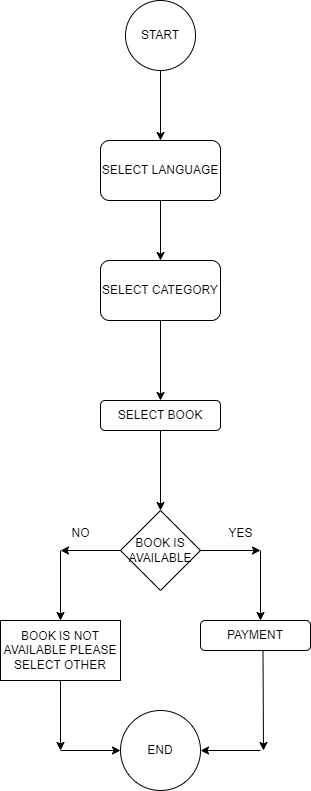

The diagram above was exported from draw.io. Its source (the exported page's mxGraphModel, read from the mxfile embedded in the PNG):
<mxGraphModel dx="608" dy="349" grid="1" gridSize="10" guides="1" tooltips="1" connect="1" arrows="1" fold="1" page="1" pageScale="1" pageWidth="850" pageHeight="1100" math="0" shadow="0">
  <root>
    <mxCell id="0" />
    <mxCell id="1" parent="0" />
    <mxCell id="5a9oaSSRYK7hABnhbvxl-1" value="START" style="ellipse;whiteSpace=wrap;html=1;aspect=fixed;" parent="1" vertex="1">
      <mxGeometry x="385" y="130" width="70" height="70" as="geometry" />
    </mxCell>
    <mxCell id="5a9oaSSRYK7hABnhbvxl-2" value="SELECT LANGUAGE" style="rounded=1;whiteSpace=wrap;html=1;" parent="1" vertex="1">
      <mxGeometry x="360" y="270" width="120" height="60" as="geometry" />
    </mxCell>
    <mxCell id="5a9oaSSRYK7hABnhbvxl-3" value="" style="endArrow=classic;html=1;rounded=0;exitX=0.5;exitY=1;exitDx=0;exitDy=0;entryX=0.5;entryY=0;entryDx=0;entryDy=0;" parent="1" source="5a9oaSSRYK7hABnhbvxl-1" edge="1" target="5a9oaSSRYK7hABnhbvxl-2">
      <mxGeometry width="50" height="50" relative="1" as="geometry">
        <mxPoint x="380" y="390" as="sourcePoint" />
        <mxPoint x="425" y="270" as="targetPoint" />
      </mxGeometry>
    </mxCell>
    <mxCell id="5a9oaSSRYK7hABnhbvxl-4" value="" style="endArrow=classic;html=1;rounded=0;exitX=0.5;exitY=1;exitDx=0;exitDy=0;" parent="1" source="5a9oaSSRYK7hABnhbvxl-2" edge="1">
      <mxGeometry width="50" height="50" relative="1" as="geometry">
        <mxPoint x="380" y="390" as="sourcePoint" />
        <mxPoint x="420" y="390" as="targetPoint" />
      </mxGeometry>
    </mxCell>
    <mxCell id="5a9oaSSRYK7hABnhbvxl-5" value="SELECT CATEGORY" style="rounded=1;whiteSpace=wrap;html=1;" parent="1" vertex="1">
      <mxGeometry x="360" y="390" width="120" height="60" as="geometry" />
    </mxCell>
    <mxCell id="5a9oaSSRYK7hABnhbvxl-6" value="" style="endArrow=classic;html=1;rounded=0;exitX=0.5;exitY=1;exitDx=0;exitDy=0;" parent="1" source="5a9oaSSRYK7hABnhbvxl-5" edge="1">
      <mxGeometry width="50" height="50" relative="1" as="geometry">
        <mxPoint x="380" y="590" as="sourcePoint" />
        <mxPoint x="420" y="530" as="targetPoint" />
      </mxGeometry>
    </mxCell>
    <mxCell id="5a9oaSSRYK7hABnhbvxl-7" value="SELECT BOOK" style="rounded=1;whiteSpace=wrap;html=1;" parent="1" vertex="1">
      <mxGeometry x="360" y="530" width="120" height="30" as="geometry" />
    </mxCell>
    <mxCell id="5a9oaSSRYK7hABnhbvxl-8" value="BOOK IS AVAILABLE" style="rhombus;whiteSpace=wrap;html=1;" parent="1" vertex="1">
      <mxGeometry x="380" y="640" width="80" height="80" as="geometry" />
    </mxCell>
    <mxCell id="5a9oaSSRYK7hABnhbvxl-9" value="" style="endArrow=classic;html=1;rounded=0;entryX=0.5;entryY=0;entryDx=0;entryDy=0;exitX=0.5;exitY=1;exitDx=0;exitDy=0;" parent="1" source="5a9oaSSRYK7hABnhbvxl-7" target="5a9oaSSRYK7hABnhbvxl-8" edge="1">
      <mxGeometry width="50" height="50" relative="1" as="geometry">
        <mxPoint x="380" y="590" as="sourcePoint" />
        <mxPoint x="430" y="540" as="targetPoint" />
      </mxGeometry>
    </mxCell>
    <mxCell id="5a9oaSSRYK7hABnhbvxl-10" value="" style="endArrow=classic;html=1;rounded=0;exitX=1;exitY=0.5;exitDx=0;exitDy=0;" parent="1" source="5a9oaSSRYK7hABnhbvxl-8" edge="1">
      <mxGeometry width="50" height="50" relative="1" as="geometry">
        <mxPoint x="380" y="590" as="sourcePoint" />
        <mxPoint x="520" y="680" as="targetPoint" />
      </mxGeometry>
    </mxCell>
    <mxCell id="5a9oaSSRYK7hABnhbvxl-11" value="" style="endArrow=classic;html=1;rounded=0;exitX=0;exitY=0.5;exitDx=0;exitDy=0;" parent="1" source="5a9oaSSRYK7hABnhbvxl-8" edge="1">
      <mxGeometry width="50" height="50" relative="1" as="geometry">
        <mxPoint x="380" y="590" as="sourcePoint" />
        <mxPoint x="320" y="680" as="targetPoint" />
      </mxGeometry>
    </mxCell>
    <mxCell id="5a9oaSSRYK7hABnhbvxl-12" value="YES" style="text;html=1;align=center;verticalAlign=middle;resizable=0;points=[];autosize=1;strokeColor=none;fillColor=none;" parent="1" vertex="1">
      <mxGeometry x="475" y="648" width="50" height="30" as="geometry" />
    </mxCell>
    <mxCell id="5a9oaSSRYK7hABnhbvxl-13" value="NO" style="text;html=1;align=center;verticalAlign=middle;resizable=0;points=[];autosize=1;strokeColor=none;fillColor=none;" parent="1" vertex="1">
      <mxGeometry x="320" y="648" width="40" height="30" as="geometry" />
    </mxCell>
    <mxCell id="5a9oaSSRYK7hABnhbvxl-14" value="" style="endArrow=classic;html=1;rounded=0;exitX=0;exitY=1.067;exitDx=0;exitDy=0;exitPerimeter=0;" parent="1" source="5a9oaSSRYK7hABnhbvxl-13" edge="1">
      <mxGeometry width="50" height="50" relative="1" as="geometry">
        <mxPoint x="380" y="590" as="sourcePoint" />
        <mxPoint x="320" y="750" as="targetPoint" />
      </mxGeometry>
    </mxCell>
    <mxCell id="5a9oaSSRYK7hABnhbvxl-15" value="" style="endArrow=classic;html=1;rounded=0;exitX=0;exitY=1.067;exitDx=0;exitDy=0;exitPerimeter=0;" parent="1" edge="1">
      <mxGeometry width="50" height="50" relative="1" as="geometry">
        <mxPoint x="520" y="680" as="sourcePoint" />
        <mxPoint x="520" y="750" as="targetPoint" />
      </mxGeometry>
    </mxCell>
    <mxCell id="5a9oaSSRYK7hABnhbvxl-16" value="BOOK IS NOT AVAILABLE PLEASE SELECT OTHER" style="rounded=0;whiteSpace=wrap;html=1;" parent="1" vertex="1">
      <mxGeometry x="260" y="750" width="120" height="60" as="geometry" />
    </mxCell>
    <mxCell id="5a9oaSSRYK7hABnhbvxl-17" value="PAYMENT" style="rounded=1;whiteSpace=wrap;html=1;" parent="1" vertex="1">
      <mxGeometry x="460" y="750" width="110" height="30" as="geometry" />
    </mxCell>
    <mxCell id="5a9oaSSRYK7hABnhbvxl-19" value="" style="endArrow=classic;html=1;rounded=0;exitX=0.5;exitY=1;exitDx=0;exitDy=0;" parent="1" source="5a9oaSSRYK7hABnhbvxl-16" edge="1">
      <mxGeometry width="50" height="50" relative="1" as="geometry">
        <mxPoint x="380" y="690" as="sourcePoint" />
        <mxPoint x="320" y="880" as="targetPoint" />
      </mxGeometry>
    </mxCell>
    <mxCell id="5a9oaSSRYK7hABnhbvxl-20" value="" style="endArrow=classic;html=1;rounded=0;" parent="1" edge="1">
      <mxGeometry width="50" height="50" relative="1" as="geometry">
        <mxPoint x="522.5" y="780" as="sourcePoint" />
        <mxPoint x="523" y="880" as="targetPoint" />
      </mxGeometry>
    </mxCell>
    <mxCell id="5a9oaSSRYK7hABnhbvxl-24" value="" style="endArrow=classic;html=1;rounded=0;entryX=0;entryY=0.5;entryDx=0;entryDy=0;" parent="1" target="5a9oaSSRYK7hABnhbvxl-26" edge="1">
      <mxGeometry width="50" height="50" relative="1" as="geometry">
        <mxPoint x="320" y="880" as="sourcePoint" />
        <mxPoint x="360" y="880" as="targetPoint" />
      </mxGeometry>
    </mxCell>
    <mxCell id="5a9oaSSRYK7hABnhbvxl-25" value="" style="endArrow=classic;html=1;rounded=0;entryX=1;entryY=0.5;entryDx=0;entryDy=0;" parent="1" target="5a9oaSSRYK7hABnhbvxl-26" edge="1">
      <mxGeometry width="50" height="50" relative="1" as="geometry">
        <mxPoint x="520" y="880" as="sourcePoint" />
        <mxPoint x="480" y="880" as="targetPoint" />
      </mxGeometry>
    </mxCell>
    <mxCell id="5a9oaSSRYK7hABnhbvxl-26" value="END" style="ellipse;whiteSpace=wrap;html=1;aspect=fixed;" parent="1" vertex="1">
      <mxGeometry x="380" y="840" width="80" height="80" as="geometry" />
    </mxCell>
  </root>
</mxGraphModel>